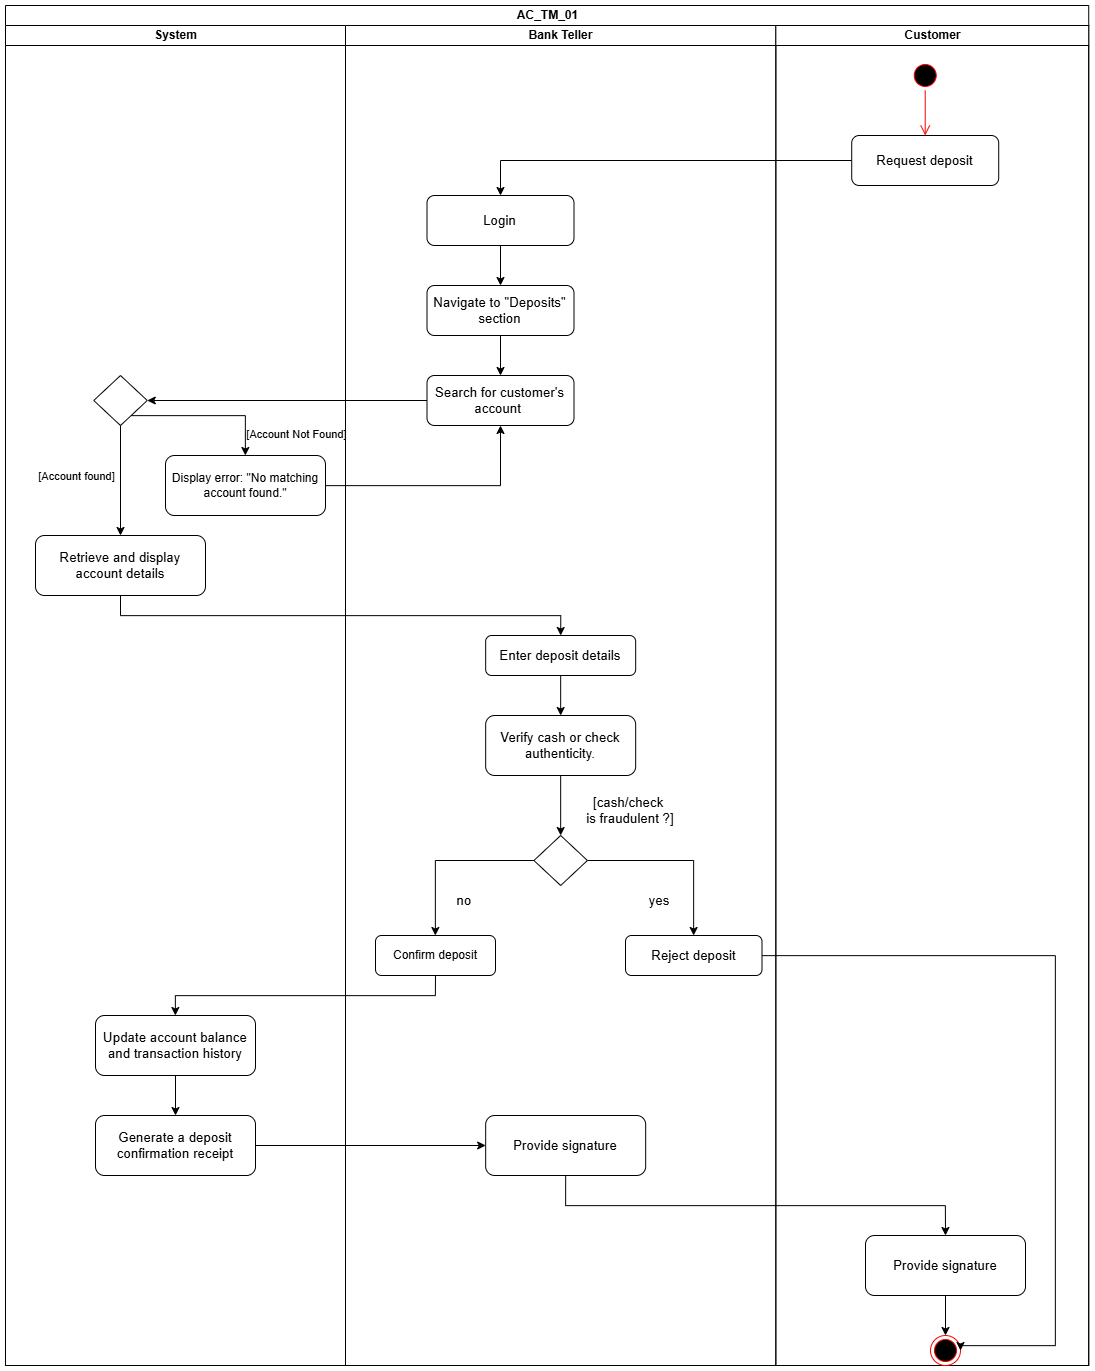

The diagram above was exported from draw.io. Its source (the exported page's mxGraphModel, read from the mxfile embedded in the PNG):
<mxGraphModel dx="4177" dy="1703" grid="0" gridSize="10" guides="1" tooltips="1" connect="1" arrows="1" fold="1" page="0" pageScale="1" pageWidth="850" pageHeight="1100" math="0" shadow="0">
  <root>
    <mxCell id="0" />
    <mxCell id="1" parent="0" />
    <mxCell id="2" value="AC_TM_01" style="swimlane;childLayout=stackLayout;resizeParent=1;resizeParentMax=0;startSize=20;html=1;" vertex="1" parent="1">
      <mxGeometry x="-960" y="150" width="1083.2199999999998" height="1360" as="geometry" />
    </mxCell>
    <mxCell id="3" value="System" style="swimlane;startSize=20;html=1;aspect=fixed;" vertex="1" parent="2">
      <mxGeometry y="20" width="340" height="1340" as="geometry">
        <mxRectangle y="20" width="32" height="834" as="alternateBounds" />
      </mxGeometry>
    </mxCell>
    <mxCell id="4" value="" style="rhombus;whiteSpace=wrap;html=1;labelBackgroundColor=none;" vertex="1" parent="3">
      <mxGeometry x="88.25" y="350" width="53.5" height="50" as="geometry" />
    </mxCell>
    <mxCell id="5" value="&lt;span id=&quot;docs-internal-guid-094a8553-7fff-81ab-381b-f20520434bb3&quot;&gt;&lt;span style=&quot;font-size: 10pt; font-family: Arial, sans-serif; background-color: transparent; font-variant-numeric: normal; font-variant-east-asian: normal; font-variant-alternates: normal; font-variant-position: normal; font-variant-emoji: normal; vertical-align: baseline; white-space-collapse: preserve;&quot;&gt;Retrieve and display account details&lt;/span&gt;&lt;/span&gt;" style="rounded=1;whiteSpace=wrap;html=1;labelBackgroundColor=none;" vertex="1" parent="3">
      <mxGeometry x="30" y="510" width="170" height="60" as="geometry" />
    </mxCell>
    <mxCell id="6" value="" style="endArrow=classic;html=1;rounded=0;labelBackgroundColor=none;fontColor=default;" edge="1" parent="3" source="4" target="5">
      <mxGeometry width="50" height="50" relative="1" as="geometry">
        <mxPoint x="1360" y="180" as="sourcePoint" />
        <mxPoint x="1385" y="220" as="targetPoint" />
      </mxGeometry>
    </mxCell>
    <mxCell id="7" value="[Account found]" style="edgeLabel;html=1;align=center;verticalAlign=middle;resizable=0;points=[];labelBackgroundColor=none;" connectable="0" vertex="1" parent="6">
      <mxGeometry x="-0.4667" y="1" relative="1" as="geometry">
        <mxPoint x="-46" y="21" as="offset" />
      </mxGeometry>
    </mxCell>
    <mxCell id="8" value="&lt;span id=&quot;docs-internal-guid-92bb30cd-7fff-a0ae-4523-fc298e5101d0&quot;&gt;&lt;span style=&quot;font-size: 10pt; font-family: Arial, sans-serif; background-color: transparent; font-variant-numeric: normal; font-variant-east-asian: normal; font-variant-alternates: normal; font-variant-position: normal; font-variant-emoji: normal; vertical-align: baseline; white-space-collapse: preserve;&quot;&gt;Update account balance and transaction history&lt;/span&gt;&lt;/span&gt;" style="rounded=1;whiteSpace=wrap;html=1;labelBackgroundColor=none;" vertex="1" parent="3">
      <mxGeometry x="90" y="990" width="160" height="60" as="geometry" />
    </mxCell>
    <mxCell id="9" value="&lt;span id=&quot;docs-internal-guid-92bb30cd-7fff-a0ae-4523-fc298e5101d0&quot;&gt;&lt;span style=&quot;font-size: 10pt; font-family: Arial, sans-serif; background-color: transparent; font-variant-numeric: normal; font-variant-east-asian: normal; font-variant-alternates: normal; font-variant-position: normal; font-variant-emoji: normal; vertical-align: baseline; white-space-collapse: preserve;&quot;&gt;Generate a deposit confirmation receipt&lt;/span&gt;&lt;/span&gt;" style="rounded=1;whiteSpace=wrap;html=1;labelBackgroundColor=none;" vertex="1" parent="3">
      <mxGeometry x="90" y="1090" width="160" height="60" as="geometry" />
    </mxCell>
    <mxCell id="10" value="" style="edgeStyle=orthogonalEdgeStyle;rounded=0;orthogonalLoop=1;jettySize=auto;html=1;exitX=0.5;exitY=1;exitDx=0;exitDy=0;entryX=0.5;entryY=0;entryDx=0;entryDy=0;labelBackgroundColor=none;fontColor=default;" edge="1" parent="3" source="8" target="9">
      <mxGeometry relative="1" as="geometry">
        <mxPoint x="1380" y="970" as="sourcePoint" />
        <mxPoint x="1380" y="1150" as="targetPoint" />
      </mxGeometry>
    </mxCell>
    <mxCell id="11" value="&lt;div&gt;Display error: &quot;No matching account found.&quot;&lt;/div&gt;" style="rounded=1;whiteSpace=wrap;html=1;labelBackgroundColor=none;" vertex="1" parent="3">
      <mxGeometry x="160" y="430" width="160" height="60" as="geometry" />
    </mxCell>
    <mxCell id="12" style="edgeStyle=orthogonalEdgeStyle;rounded=0;orthogonalLoop=1;jettySize=auto;html=1;labelBackgroundColor=none;fontColor=default;" edge="1" parent="3" source="4" target="11">
      <mxGeometry relative="1" as="geometry">
        <mxPoint x="1200" y="220" as="targetPoint" />
        <Array as="points">
          <mxPoint x="240" y="390" />
        </Array>
      </mxGeometry>
    </mxCell>
    <mxCell id="13" value="[Account Not Found]" style="edgeLabel;html=1;align=center;verticalAlign=middle;resizable=0;points=[];labelBackgroundColor=none;" connectable="0" vertex="1" parent="12">
      <mxGeometry x="0.0447" y="-1" relative="1" as="geometry">
        <mxPoint x="84" y="16" as="offset" />
      </mxGeometry>
    </mxCell>
    <mxCell id="14" value="Bank Teller" style="swimlane;startSize=20;html=1;aspect=fixed;" vertex="1" parent="2">
      <mxGeometry x="340" y="20" width="430.34" height="1340" as="geometry" />
    </mxCell>
    <mxCell id="15" value="" style="edgeStyle=orthogonalEdgeStyle;rounded=0;orthogonalLoop=1;jettySize=auto;html=1;" edge="1" parent="14" source="17" target="16">
      <mxGeometry relative="1" as="geometry">
        <mxPoint x="140" y="430" as="sourcePoint" />
      </mxGeometry>
    </mxCell>
    <mxCell id="16" value="&lt;span id=&quot;docs-internal-guid-0861a2d3-7fff-ea53-0093-ffd6781195f2&quot;&gt;&lt;span style=&quot;font-size: 10pt; font-family: Arial, sans-serif; background-color: transparent; font-variant-numeric: normal; font-variant-east-asian: normal; font-variant-alternates: normal; font-variant-position: normal; font-variant-emoji: normal; vertical-align: baseline; white-space-collapse: preserve;&quot;&gt;Navigate to &quot;Deposits&quot; section&lt;/span&gt;&lt;/span&gt;" style="rounded=1;whiteSpace=wrap;html=1;labelBackgroundColor=none;" vertex="1" parent="14">
      <mxGeometry x="81.5" y="260" width="147" height="50" as="geometry" />
    </mxCell>
    <mxCell id="17" value="&lt;span id=&quot;docs-internal-guid-0861a2d3-7fff-ea53-0093-ffd6781195f2&quot;&gt;&lt;span style=&quot;font-size: 10pt; font-family: Arial, sans-serif; background-color: transparent; font-variant-numeric: normal; font-variant-east-asian: normal; font-variant-alternates: normal; font-variant-position: normal; font-variant-emoji: normal; vertical-align: baseline; white-space-collapse: preserve;&quot;&gt;Login&lt;/span&gt;&lt;/span&gt;" style="rounded=1;whiteSpace=wrap;html=1;labelBackgroundColor=none;" vertex="1" parent="14">
      <mxGeometry x="81.5" y="170" width="147" height="50" as="geometry" />
    </mxCell>
    <mxCell id="18" value="&lt;span id=&quot;docs-internal-guid-0861a2d3-7fff-ea53-0093-ffd6781195f2&quot;&gt;&lt;span style=&quot;font-size: 10pt; font-family: Arial, sans-serif; background-color: transparent; font-variant-numeric: normal; font-variant-east-asian: normal; font-variant-alternates: normal; font-variant-position: normal; font-variant-emoji: normal; vertical-align: baseline; white-space-collapse: preserve;&quot;&gt;Search for customer's account &lt;/span&gt;&lt;/span&gt;" style="rounded=1;whiteSpace=wrap;html=1;labelBackgroundColor=none;" vertex="1" parent="14">
      <mxGeometry x="81.5" y="350" width="147" height="50" as="geometry" />
    </mxCell>
    <mxCell id="19" value="" style="edgeStyle=orthogonalEdgeStyle;rounded=0;orthogonalLoop=1;jettySize=auto;html=1;" edge="1" parent="14" source="16" target="18">
      <mxGeometry relative="1" as="geometry">
        <mxPoint x="165" y="230" as="sourcePoint" />
        <mxPoint x="165" y="270" as="targetPoint" />
      </mxGeometry>
    </mxCell>
    <mxCell id="20" value="&lt;br&gt;&lt;b id=&quot;docs-internal-guid-09e32972-7fff-c31b-bd46-3169732bea67&quot; style=&quot;font-weight:normal;&quot;&gt;&lt;span style=&quot;font-size: 10pt; font-family: Arial, sans-serif; color: rgb(0, 0, 0); background-color: transparent; font-weight: 400; font-style: normal; font-variant: normal; text-decoration: none; vertical-align: baseline; white-space: pre-wrap;&quot;&gt;Enter deposit details&lt;/span&gt;&lt;/b&gt;&lt;div&gt;&lt;br&gt;&lt;/div&gt;" style="rounded=1;whiteSpace=wrap;html=1;labelBackgroundColor=none;" vertex="1" parent="14">
      <mxGeometry x="140.17000000000002" y="610" width="150" height="40" as="geometry" />
    </mxCell>
    <mxCell id="21" value="&lt;br&gt;&lt;b id=&quot;docs-internal-guid-0fe69628-7fff-3e3c-ffa6-1a9ab459e045&quot; style=&quot;font-weight:normal;&quot;&gt;&lt;span style=&quot;font-size: 10pt; font-family: Arial, sans-serif; color: rgb(0, 0, 0); background-color: transparent; font-weight: 400; font-style: normal; font-variant: normal; text-decoration: none; vertical-align: baseline; white-space: pre-wrap;&quot;&gt;V&lt;/span&gt;&lt;/b&gt;&lt;span style=&quot;background-color: transparent; color: light-dark(rgb(0, 0, 0), rgb(255, 255, 255));&quot;&gt;&lt;span style=&quot;font-size: 10pt; font-family: Arial, sans-serif; color: rgb(0, 0, 0); background-color: transparent; font-variant-numeric: normal; font-variant-east-asian: normal; font-variant-alternates: normal; font-variant-position: normal; font-variant-emoji: normal; vertical-align: baseline; white-space-collapse: preserve;&quot;&gt;erify cash or check authenticity.&lt;/span&gt;&lt;/span&gt;&lt;div&gt;&lt;br&gt;&lt;/div&gt;" style="rounded=1;whiteSpace=wrap;html=1;labelBackgroundColor=none;" vertex="1" parent="14">
      <mxGeometry x="140.17000000000002" y="690" width="150" height="60" as="geometry" />
    </mxCell>
    <mxCell id="22" style="edgeStyle=orthogonalEdgeStyle;rounded=0;orthogonalLoop=1;jettySize=auto;html=1;exitX=0.5;exitY=1;exitDx=0;exitDy=0;labelBackgroundColor=none;fontColor=default;" edge="1" parent="14" source="20" target="21">
      <mxGeometry relative="1" as="geometry">
        <mxPoint x="1083.5" y="400" as="targetPoint" />
      </mxGeometry>
    </mxCell>
    <mxCell id="23" value="" style="rhombus;whiteSpace=wrap;html=1;labelBackgroundColor=none;" vertex="1" parent="14">
      <mxGeometry x="188.42000000000002" y="810" width="53.5" height="50" as="geometry" />
    </mxCell>
    <mxCell id="24" style="edgeStyle=orthogonalEdgeStyle;rounded=0;orthogonalLoop=1;jettySize=auto;html=1;exitX=0.5;exitY=1;exitDx=0;exitDy=0;entryX=0.5;entryY=0;entryDx=0;entryDy=0;labelBackgroundColor=none;fontColor=default;" edge="1" parent="14" source="21" target="23">
      <mxGeometry relative="1" as="geometry" />
    </mxCell>
    <mxCell id="25" value="&lt;span id=&quot;docs-internal-guid-caef4b9e-7fff-0ffe-fd5a-6900ed199af9&quot; style=&quot;font-size: 11px; text-wrap-mode: nowrap;&quot;&gt;&lt;span style=&quot;font-size: 10pt; font-family: Arial, sans-serif; font-variant-numeric: normal; font-variant-east-asian: normal; font-variant-alternates: normal; font-variant-position: normal; font-variant-emoji: normal; vertical-align: baseline; white-space: pre-wrap;&quot;&gt;[cash/check &lt;/span&gt;&lt;/span&gt;&lt;div style=&quot;font-size: 11px; text-wrap-mode: nowrap;&quot;&gt;&lt;span style=&quot;font-size: 10pt; font-family: Arial, sans-serif; font-variant-numeric: normal; font-variant-east-asian: normal; font-variant-alternates: normal; font-variant-position: normal; font-variant-emoji: normal; vertical-align: baseline; white-space: pre-wrap;&quot;&gt;is &lt;/span&gt;&lt;span style=&quot;font-family: Arial, sans-serif; font-size: 10pt; white-space: pre-wrap; color: light-dark(rgb(0, 0, 0), rgb(255, 255, 255));&quot;&gt;fraudulent ?]&lt;/span&gt;&lt;/div&gt;" style="text;html=1;align=center;verticalAlign=middle;whiteSpace=wrap;rounded=0;labelBackgroundColor=none;" vertex="1" parent="14">
      <mxGeometry x="210" y="770" width="150" height="30" as="geometry" />
    </mxCell>
    <mxCell id="26" value="&lt;span id=&quot;docs-internal-guid-53709a44-7fff-e355-83bb-3a91b46e631a&quot;&gt;&lt;p style=&quot;line-height:1.2;margin-top:0pt;margin-bottom:0pt;&quot; dir=&quot;ltr&quot;&gt;&lt;span style=&quot;font-size: 10pt; font-family: Arial, sans-serif; background-color: transparent; font-variant-numeric: normal; font-variant-east-asian: normal; font-variant-alternates: normal; font-variant-position: normal; font-variant-emoji: normal; vertical-align: baseline; white-space-collapse: preserve;&quot;&gt;Reject deposit&lt;/span&gt;&lt;/p&gt;&lt;/span&gt;" style="rounded=1;whiteSpace=wrap;html=1;labelBackgroundColor=none;" vertex="1" parent="14">
      <mxGeometry x="280" y="910" width="136.5" height="40" as="geometry" />
    </mxCell>
    <mxCell id="27" style="edgeStyle=orthogonalEdgeStyle;rounded=0;orthogonalLoop=1;jettySize=auto;html=1;labelBackgroundColor=none;fontColor=default;" edge="1" parent="14" source="23" target="26">
      <mxGeometry relative="1" as="geometry" />
    </mxCell>
    <mxCell id="28" value="&lt;font face=&quot;Arial, sans-serif&quot;&gt;&lt;span style=&quot;font-size: 13.3333px; white-space-collapse: preserve;&quot;&gt;no&lt;/span&gt;&lt;/font&gt;" style="text;html=1;align=center;verticalAlign=middle;whiteSpace=wrap;rounded=0;labelBackgroundColor=none;" vertex="1" parent="14">
      <mxGeometry x="81.5" y="860" width="73.5" height="30" as="geometry" />
    </mxCell>
    <mxCell id="29" value="&lt;div&gt;Confirm deposit&lt;/div&gt;" style="rounded=1;whiteSpace=wrap;html=1;labelBackgroundColor=none;" vertex="1" parent="14">
      <mxGeometry x="30" y="910" width="120" height="40" as="geometry" />
    </mxCell>
    <mxCell id="30" style="edgeStyle=orthogonalEdgeStyle;rounded=0;orthogonalLoop=1;jettySize=auto;html=1;labelBackgroundColor=none;fontColor=default;" edge="1" parent="14" source="23" target="29">
      <mxGeometry relative="1" as="geometry">
        <mxPoint x="1040" y="760" as="targetPoint" />
      </mxGeometry>
    </mxCell>
    <mxCell id="31" value="&lt;font face=&quot;Arial, sans-serif&quot;&gt;&lt;span style=&quot;font-size: 13.3333px; white-space-collapse: preserve;&quot;&gt;yes&lt;/span&gt;&lt;/font&gt;" style="text;html=1;align=center;verticalAlign=middle;whiteSpace=wrap;rounded=0;labelBackgroundColor=none;" vertex="1" parent="14">
      <mxGeometry x="280" y="860" width="68" height="30" as="geometry" />
    </mxCell>
    <mxCell id="32" value="&lt;span id=&quot;docs-internal-guid-92bb30cd-7fff-a0ae-4523-fc298e5101d0&quot;&gt;&lt;span style=&quot;font-size: 10pt; font-family: Arial, sans-serif; background-color: transparent; font-variant-numeric: normal; font-variant-east-asian: normal; font-variant-alternates: normal; font-variant-position: normal; font-variant-emoji: normal; vertical-align: baseline; white-space-collapse: preserve;&quot;&gt;Provide signature&lt;/span&gt;&lt;/span&gt;" style="rounded=1;whiteSpace=wrap;html=1;labelBackgroundColor=none;" vertex="1" parent="14">
      <mxGeometry x="140.17" y="1090" width="160" height="60" as="geometry" />
    </mxCell>
    <mxCell id="33" value="Customer" style="swimlane;startSize=20;html=1;aspect=fixed;" vertex="1" parent="2">
      <mxGeometry x="770.3399999999999" y="20" width="312.88" height="1340" as="geometry" />
    </mxCell>
    <mxCell id="34" value="" style="ellipse;html=1;shape=startState;fillColor=#000000;strokeColor=#ff0000;" vertex="1" parent="33">
      <mxGeometry x="134.38" y="35" width="30" height="30" as="geometry" />
    </mxCell>
    <mxCell id="35" value="" style="edgeStyle=orthogonalEdgeStyle;html=1;verticalAlign=bottom;endArrow=open;endSize=8;strokeColor=#ff0000;rounded=0;entryX=0.5;entryY=0;entryDx=0;entryDy=0;" edge="1" parent="33" source="34" target="36">
      <mxGeometry relative="1" as="geometry">
        <mxPoint x="-573.37" y="243.5" as="targetPoint" />
      </mxGeometry>
    </mxCell>
    <mxCell id="36" value="&lt;span id=&quot;docs-internal-guid-0861a2d3-7fff-ea53-0093-ffd6781195f2&quot;&gt;&lt;span style=&quot;font-size: 10pt; font-family: Arial, sans-serif; background-color: transparent; font-variant-numeric: normal; font-variant-east-asian: normal; font-variant-alternates: normal; font-variant-position: normal; font-variant-emoji: normal; vertical-align: baseline; white-space-collapse: preserve;&quot;&gt;Request deposit&lt;/span&gt;&lt;/span&gt;" style="rounded=1;whiteSpace=wrap;html=1;labelBackgroundColor=none;" vertex="1" parent="33">
      <mxGeometry x="75.88" y="110" width="147" height="50" as="geometry" />
    </mxCell>
    <mxCell id="37" value="&lt;span id=&quot;docs-internal-guid-92bb30cd-7fff-a0ae-4523-fc298e5101d0&quot;&gt;&lt;span style=&quot;font-size: 10pt; font-family: Arial, sans-serif; background-color: transparent; font-variant-numeric: normal; font-variant-east-asian: normal; font-variant-alternates: normal; font-variant-position: normal; font-variant-emoji: normal; vertical-align: baseline; white-space-collapse: preserve;&quot;&gt;Provide signature&lt;/span&gt;&lt;/span&gt;" style="rounded=1;whiteSpace=wrap;html=1;labelBackgroundColor=none;" vertex="1" parent="33">
      <mxGeometry x="89.66000000000008" y="1210" width="160" height="60" as="geometry" />
    </mxCell>
    <mxCell id="38" value="" style="ellipse;html=1;shape=endState;fillColor=#000000;strokeColor=#ff0000;" vertex="1" parent="33">
      <mxGeometry x="154.66000000000008" y="1310" width="30" height="30" as="geometry" />
    </mxCell>
    <mxCell id="39" style="edgeStyle=orthogonalEdgeStyle;rounded=0;orthogonalLoop=1;jettySize=auto;html=1;exitX=0.5;exitY=1;exitDx=0;exitDy=0;entryX=0.5;entryY=0;entryDx=0;entryDy=0;labelBackgroundColor=none;fontColor=default;" edge="1" parent="33" source="37" target="38">
      <mxGeometry relative="1" as="geometry">
        <mxPoint x="609.6600000000001" y="1060" as="targetPoint" />
      </mxGeometry>
    </mxCell>
    <mxCell id="40" value="" style="edgeStyle=orthogonalEdgeStyle;rounded=0;orthogonalLoop=1;jettySize=auto;html=1;" edge="1" parent="2" source="36" target="17">
      <mxGeometry relative="1" as="geometry">
        <mxPoint x="360" y="570" as="targetPoint" />
      </mxGeometry>
    </mxCell>
    <mxCell id="41" value="" style="endArrow=classic;html=1;rounded=0;labelBackgroundColor=none;fontColor=default;" edge="1" parent="2" source="18" target="4">
      <mxGeometry width="50" height="50" relative="1" as="geometry">
        <mxPoint x="1040" y="380" as="sourcePoint" />
        <mxPoint x="1386" y="290" as="targetPoint" />
      </mxGeometry>
    </mxCell>
    <mxCell id="42" style="edgeStyle=orthogonalEdgeStyle;rounded=0;orthogonalLoop=1;jettySize=auto;html=1;exitX=0.5;exitY=1;exitDx=0;exitDy=0;entryX=0.5;entryY=0;entryDx=0;entryDy=0;labelBackgroundColor=none;fontColor=default;" edge="1" parent="2" source="5" target="20">
      <mxGeometry relative="1" as="geometry">
        <mxPoint x="1385" y="320" as="targetPoint" />
      </mxGeometry>
    </mxCell>
    <mxCell id="43" style="edgeStyle=orthogonalEdgeStyle;rounded=0;orthogonalLoop=1;jettySize=auto;html=1;exitX=0.5;exitY=1;exitDx=0;exitDy=0;labelBackgroundColor=none;fontColor=default;" edge="1" parent="2" source="29" target="8">
      <mxGeometry relative="1" as="geometry">
        <mxPoint x="1380" y="930" as="targetPoint" />
      </mxGeometry>
    </mxCell>
    <mxCell id="44" value="" style="edgeStyle=orthogonalEdgeStyle;rounded=0;orthogonalLoop=1;jettySize=auto;html=1;labelBackgroundColor=none;fontColor=default;" edge="1" parent="2" source="9" target="32">
      <mxGeometry relative="1" as="geometry">
        <mxPoint x="1380" y="1100" as="sourcePoint" />
        <mxPoint x="1380" y="1260" as="targetPoint" />
      </mxGeometry>
    </mxCell>
    <mxCell id="45" value="" style="edgeStyle=orthogonalEdgeStyle;rounded=0;orthogonalLoop=1;jettySize=auto;html=1;exitX=0.5;exitY=1;exitDx=0;exitDy=0;entryX=0.5;entryY=0;entryDx=0;entryDy=0;labelBackgroundColor=none;fontColor=default;" edge="1" parent="2" source="32" target="37">
      <mxGeometry relative="1" as="geometry">
        <mxPoint x="1379" y="1250" as="sourcePoint" />
        <mxPoint x="1380" y="1400" as="targetPoint" />
      </mxGeometry>
    </mxCell>
    <mxCell id="46" value="" style="edgeStyle=orthogonalEdgeStyle;rounded=0;orthogonalLoop=1;jettySize=auto;html=1;labelBackgroundColor=none;fontColor=default;" edge="1" parent="2" source="11" target="18">
      <mxGeometry relative="1" as="geometry">
        <mxPoint x="260" y="1150" as="sourcePoint" />
        <mxPoint x="620" y="600" as="targetPoint" />
      </mxGeometry>
    </mxCell>
    <mxCell id="47" value="" style="edgeStyle=orthogonalEdgeStyle;rounded=0;orthogonalLoop=1;jettySize=auto;html=1;entryX=1;entryY=0.5;entryDx=0;entryDy=0;labelBackgroundColor=none;fontColor=default;" edge="1" parent="2" source="26" target="38">
      <mxGeometry relative="1" as="geometry">
        <mxPoint x="570" y="1180" as="sourcePoint" />
        <mxPoint x="950" y="1240" as="targetPoint" />
        <Array as="points">
          <mxPoint x="1050" y="950" />
          <mxPoint x="1050" y="1340" />
          <mxPoint x="955" y="1340" />
        </Array>
      </mxGeometry>
    </mxCell>
  </root>
</mxGraphModel>